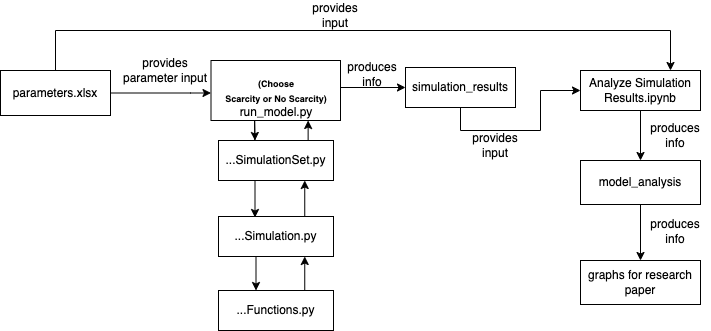

The diagram above was exported from draw.io. Its source (the exported page's mxGraphModel, read from the mxfile embedded in the PNG):
<mxGraphModel dx="801" dy="741" grid="1" gridSize="10" guides="1" tooltips="1" connect="1" arrows="1" fold="1" page="1" pageScale="1" pageWidth="850" pageHeight="1100" math="0" shadow="0">
  <root>
    <mxCell id="0" />
    <mxCell id="1" parent="0" />
    <mxCell id="ialYAUF6vrv9YwjVSCm4-4" style="edgeStyle=orthogonalEdgeStyle;rounded=0;orthogonalLoop=1;jettySize=auto;html=1;exitX=1;exitY=0.5;exitDx=0;exitDy=0;" edge="1" parent="1" source="ialYAUF6vrv9YwjVSCm4-1" target="ialYAUF6vrv9YwjVSCm4-2">
      <mxGeometry relative="1" as="geometry">
        <Array as="points">
          <mxPoint x="210" y="123" />
          <mxPoint x="210" y="123" />
        </Array>
      </mxGeometry>
    </mxCell>
    <mxCell id="ialYAUF6vrv9YwjVSCm4-26" style="edgeStyle=orthogonalEdgeStyle;rounded=0;orthogonalLoop=1;jettySize=auto;html=1;entryX=0.75;entryY=0;entryDx=0;entryDy=0;" edge="1" parent="1" source="ialYAUF6vrv9YwjVSCm4-1" target="ialYAUF6vrv9YwjVSCm4-25">
      <mxGeometry relative="1" as="geometry">
        <Array as="points">
          <mxPoint x="75" y="60" />
          <mxPoint x="690" y="60" />
        </Array>
      </mxGeometry>
    </mxCell>
    <mxCell id="ialYAUF6vrv9YwjVSCm4-1" value="parameters.xlsx" style="rounded=0;whiteSpace=wrap;html=1;" vertex="1" parent="1">
      <mxGeometry x="20" y="100" width="110" height="45" as="geometry" />
    </mxCell>
    <mxCell id="ialYAUF6vrv9YwjVSCm4-13" style="edgeStyle=orthogonalEdgeStyle;rounded=0;orthogonalLoop=1;jettySize=auto;html=1;exitX=0.5;exitY=1;exitDx=0;exitDy=0;entryX=0.5;entryY=0;entryDx=0;entryDy=0;" edge="1" parent="1">
      <mxGeometry relative="1" as="geometry">
        <mxPoint x="274" y="140" as="sourcePoint" />
        <mxPoint x="274.5" y="170" as="targetPoint" />
      </mxGeometry>
    </mxCell>
    <mxCell id="ialYAUF6vrv9YwjVSCm4-16" value="" style="edgeStyle=orthogonalEdgeStyle;rounded=0;orthogonalLoop=1;jettySize=auto;html=1;" edge="1" parent="1">
      <mxGeometry relative="1" as="geometry">
        <mxPoint x="274" y="141" as="sourcePoint" />
        <mxPoint x="274.5" y="247" as="targetPoint" />
      </mxGeometry>
    </mxCell>
    <mxCell id="ialYAUF6vrv9YwjVSCm4-23" style="edgeStyle=orthogonalEdgeStyle;rounded=0;orthogonalLoop=1;jettySize=auto;html=1;exitX=1;exitY=0.5;exitDx=0;exitDy=0;entryX=0;entryY=0.5;entryDx=0;entryDy=0;" edge="1" parent="1" source="ialYAUF6vrv9YwjVSCm4-2" target="ialYAUF6vrv9YwjVSCm4-22">
      <mxGeometry relative="1" as="geometry">
        <Array as="points">
          <mxPoint x="360" y="117" />
        </Array>
      </mxGeometry>
    </mxCell>
    <mxCell id="ialYAUF6vrv9YwjVSCm4-2" value="&lt;br&gt;&lt;b&gt;&lt;font style=&quot;font-size: 9px;&quot;&gt;(Choose&lt;br&gt;Scarcity or No Scarcity) &lt;/font&gt;&lt;br&gt;&lt;/b&gt;run_model.py" style="rounded=0;whiteSpace=wrap;html=1;" vertex="1" parent="1">
      <mxGeometry x="230.5" y="90" width="129.5" height="60" as="geometry" />
    </mxCell>
    <mxCell id="ialYAUF6vrv9YwjVSCm4-5" value="provides parameter input" style="text;html=1;strokeColor=none;fillColor=none;align=center;verticalAlign=middle;whiteSpace=wrap;rounded=0;" vertex="1" parent="1">
      <mxGeometry x="140" y="90" width="90" height="20" as="geometry" />
    </mxCell>
    <mxCell id="ialYAUF6vrv9YwjVSCm4-19" style="edgeStyle=orthogonalEdgeStyle;rounded=0;orthogonalLoop=1;jettySize=auto;html=1;exitX=0.75;exitY=0;exitDx=0;exitDy=0;entryX=0.75;entryY=1;entryDx=0;entryDy=0;" edge="1" parent="1" source="ialYAUF6vrv9YwjVSCm4-6" target="ialYAUF6vrv9YwjVSCm4-2">
      <mxGeometry relative="1" as="geometry" />
    </mxCell>
    <mxCell id="ialYAUF6vrv9YwjVSCm4-6" value="...SimulationSet.py" style="rounded=0;whiteSpace=wrap;html=1;" vertex="1" parent="1">
      <mxGeometry x="238" y="170" width="115" height="40" as="geometry" />
    </mxCell>
    <mxCell id="ialYAUF6vrv9YwjVSCm4-15" style="edgeStyle=orthogonalEdgeStyle;rounded=0;orthogonalLoop=1;jettySize=auto;html=1;exitX=0.5;exitY=1;exitDx=0;exitDy=0;entryX=0.5;entryY=0;entryDx=0;entryDy=0;" edge="1" parent="1">
      <mxGeometry relative="1" as="geometry">
        <mxPoint x="275.5" y="286" as="sourcePoint" />
        <mxPoint x="275.5" y="320" as="targetPoint" />
      </mxGeometry>
    </mxCell>
    <mxCell id="ialYAUF6vrv9YwjVSCm4-18" style="edgeStyle=orthogonalEdgeStyle;rounded=0;orthogonalLoop=1;jettySize=auto;html=1;exitX=0.75;exitY=0;exitDx=0;exitDy=0;entryX=0.75;entryY=1;entryDx=0;entryDy=0;" edge="1" parent="1" source="ialYAUF6vrv9YwjVSCm4-9" target="ialYAUF6vrv9YwjVSCm4-6">
      <mxGeometry relative="1" as="geometry" />
    </mxCell>
    <mxCell id="ialYAUF6vrv9YwjVSCm4-9" value="...Simulation.py" style="rounded=0;whiteSpace=wrap;html=1;" vertex="1" parent="1">
      <mxGeometry x="238" y="246" width="115" height="40" as="geometry" />
    </mxCell>
    <mxCell id="ialYAUF6vrv9YwjVSCm4-17" style="edgeStyle=orthogonalEdgeStyle;rounded=0;orthogonalLoop=1;jettySize=auto;html=1;exitX=0.75;exitY=0;exitDx=0;exitDy=0;entryX=0.75;entryY=1;entryDx=0;entryDy=0;" edge="1" parent="1" source="ialYAUF6vrv9YwjVSCm4-10" target="ialYAUF6vrv9YwjVSCm4-9">
      <mxGeometry relative="1" as="geometry" />
    </mxCell>
    <mxCell id="ialYAUF6vrv9YwjVSCm4-10" value="...Functions.py" style="rounded=0;whiteSpace=wrap;html=1;" vertex="1" parent="1">
      <mxGeometry x="238" y="320" width="115" height="40" as="geometry" />
    </mxCell>
    <mxCell id="ialYAUF6vrv9YwjVSCm4-27" style="edgeStyle=orthogonalEdgeStyle;rounded=0;orthogonalLoop=1;jettySize=auto;html=1;exitX=0.5;exitY=1;exitDx=0;exitDy=0;entryX=0;entryY=0.5;entryDx=0;entryDy=0;" edge="1" parent="1" source="ialYAUF6vrv9YwjVSCm4-22" target="ialYAUF6vrv9YwjVSCm4-25">
      <mxGeometry relative="1" as="geometry">
        <mxPoint x="670" y="150" as="targetPoint" />
        <Array as="points">
          <mxPoint x="480" y="160" />
          <mxPoint x="560" y="160" />
          <mxPoint x="560" y="120" />
        </Array>
      </mxGeometry>
    </mxCell>
    <mxCell id="ialYAUF6vrv9YwjVSCm4-22" value="simulation_results" style="rounded=0;whiteSpace=wrap;html=1;" vertex="1" parent="1">
      <mxGeometry x="425" y="97" width="110" height="40" as="geometry" />
    </mxCell>
    <mxCell id="ialYAUF6vrv9YwjVSCm4-24" value="produces info" style="text;html=1;strokeColor=none;fillColor=none;align=center;verticalAlign=middle;whiteSpace=wrap;rounded=0;" vertex="1" parent="1">
      <mxGeometry x="357" y="89" width="70" height="30" as="geometry" />
    </mxCell>
    <mxCell id="ialYAUF6vrv9YwjVSCm4-34" style="edgeStyle=orthogonalEdgeStyle;rounded=0;orthogonalLoop=1;jettySize=auto;html=1;exitX=0.5;exitY=1;exitDx=0;exitDy=0;entryX=0.5;entryY=0;entryDx=0;entryDy=0;" edge="1" parent="1" source="ialYAUF6vrv9YwjVSCm4-25" target="ialYAUF6vrv9YwjVSCm4-28">
      <mxGeometry relative="1" as="geometry" />
    </mxCell>
    <mxCell id="ialYAUF6vrv9YwjVSCm4-25" value="Analyze Simulation Results.ipynb" style="rounded=0;whiteSpace=wrap;html=1;" vertex="1" parent="1">
      <mxGeometry x="600" y="100" width="120" height="40" as="geometry" />
    </mxCell>
    <mxCell id="ialYAUF6vrv9YwjVSCm4-39" style="edgeStyle=orthogonalEdgeStyle;rounded=0;orthogonalLoop=1;jettySize=auto;html=1;exitX=0.5;exitY=1;exitDx=0;exitDy=0;entryX=0.5;entryY=0;entryDx=0;entryDy=0;" edge="1" parent="1" source="ialYAUF6vrv9YwjVSCm4-28" target="ialYAUF6vrv9YwjVSCm4-36">
      <mxGeometry relative="1" as="geometry" />
    </mxCell>
    <mxCell id="ialYAUF6vrv9YwjVSCm4-28" value="model_analysis" style="rounded=0;whiteSpace=wrap;html=1;" vertex="1" parent="1">
      <mxGeometry x="600" y="190" width="120" height="44" as="geometry" />
    </mxCell>
    <mxCell id="ialYAUF6vrv9YwjVSCm4-32" value="provides input" style="text;html=1;strokeColor=none;fillColor=none;align=center;verticalAlign=middle;whiteSpace=wrap;rounded=0;" vertex="1" parent="1">
      <mxGeometry x="480" y="160" width="70" height="30" as="geometry" />
    </mxCell>
    <mxCell id="ialYAUF6vrv9YwjVSCm4-33" value="provides input" style="text;html=1;strokeColor=none;fillColor=none;align=center;verticalAlign=middle;whiteSpace=wrap;rounded=0;" vertex="1" parent="1">
      <mxGeometry x="320" y="30" width="70" height="30" as="geometry" />
    </mxCell>
    <mxCell id="ialYAUF6vrv9YwjVSCm4-35" value="produces info" style="text;html=1;strokeColor=none;fillColor=none;align=center;verticalAlign=middle;whiteSpace=wrap;rounded=0;" vertex="1" parent="1">
      <mxGeometry x="660" y="150" width="70" height="30" as="geometry" />
    </mxCell>
    <mxCell id="ialYAUF6vrv9YwjVSCm4-36" value="graphs for research paper" style="rounded=0;whiteSpace=wrap;html=1;" vertex="1" parent="1">
      <mxGeometry x="600" y="290" width="120" height="44" as="geometry" />
    </mxCell>
    <mxCell id="ialYAUF6vrv9YwjVSCm4-37" value="produces info" style="text;html=1;strokeColor=none;fillColor=none;align=center;verticalAlign=middle;whiteSpace=wrap;rounded=0;" vertex="1" parent="1">
      <mxGeometry x="660" y="246" width="70" height="30" as="geometry" />
    </mxCell>
  </root>
</mxGraphModel>